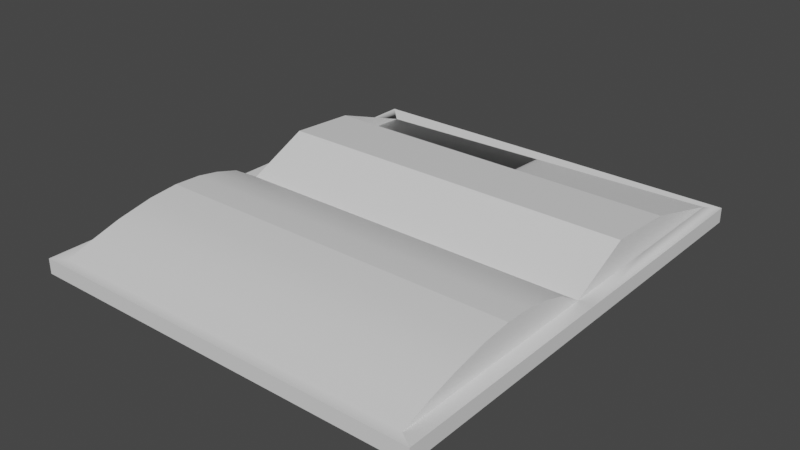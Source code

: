 # Source: writingBook.blend  (saved by Blender 3.4.6; exported with 4.5.12 LTS)
import bpy
from mathutils import Matrix  # noqa: F401  (used for matrix-valued properties, if any)

bpy.ops.wm.read_factory_settings(use_empty=True)
scene = bpy.context.scene
scene.name = 'Scene'

# ---- collections
col_collection = bpy.data.collections.new('Collection'); scene.collection.children.link(col_collection)

# ---- materials (node trees are filled in below, after node groups)
mat_material = bpy.data.materials.new('Material')
mat_material.alpha_threshold = 0.0
mat_material.use_transparent_shadow = False
mat_material.roughness = 0.5
mat_material.line_color = (0.0, 0.0, 0.0, 1.0)

# ---- node groups
ng_auto_smooth = bpy.data.node_groups.new('Auto Smooth', 'GeometryNodeTree')
_s = ng_auto_smooth.interface.new_socket(name='Geometry', in_out='OUTPUT', socket_type='NodeSocketGeometry')
_s = ng_auto_smooth.interface.new_socket(name='Geometry', in_out='INPUT', socket_type='NodeSocketGeometry')
_s = ng_auto_smooth.interface.new_socket(name='Angle', in_out='INPUT', socket_type='NodeSocketFloat')
_s.subtype = 'ANGLE'
_s.min_value = 0.0
_s.max_value = 3.142
ng_auto_smooth.is_modifier = True
_N = ng_auto_smooth.nodes; _L = ng_auto_smooth.links
n0 = _N.new('NodeGroupOutput'); n0.name = 'Group Output'; n0.location = (480, -100)
n1 = _N.new('NodeGroupInput'); n1.name = 'Group Input'; n1.location = (-420, -300)
n2 = _N.new('NodeGroupInput'); n2.name = 'Group Input.001'; n2.location = (-60, -100)
n3 = _N.new('GeometryNodeSetShadeSmooth'); n3.name = 'Set Shade Smooth'; n3.location = (120, -100)
n3.domain = 'EDGE'
n4 = _N.new('GeometryNodeSetShadeSmooth'); n4.name = 'Set Shade Smooth.001'; n4.location = (300, -100)
n5 = _N.new('GeometryNodeInputMeshEdgeAngle'); n5.name = 'Edge Angle'; n5.location = (-420, -220)
n6 = _N.new('GeometryNodeInputEdgeSmooth'); n6.name = 'Is Edge Smooth'; n6.location = (-60, -160)
n7 = _N.new('GeometryNodeInputShadeSmooth'); n7.name = 'Is Face Smooth'; n7.location = (-240, -340)
n8 = _N.new('FunctionNodeBooleanMath'); n8.name = 'Boolean Math'; n8.location = (-60, -220)
n9 = _N.new('FunctionNodeCompare'); n9.name = 'Compare'; n9.location = (-240, -180)
n9.operation = 'LESS_EQUAL'
_L.new(n5.outputs[0], n9.inputs[0])
_L.new(n4.outputs[0], n0.inputs[0])
_L.new(n1.outputs[1], n9.inputs[1])
_L.new(n9.outputs[0], n8.inputs[0])
_L.new(n7.outputs[0], n8.inputs[1])
_L.new(n2.outputs[0], n3.inputs[0])
_L.new(n6.outputs[0], n3.inputs[1])
_L.new(n3.outputs[0], n4.inputs[0])
_L.new(n8.outputs[0], n3.inputs[2])
n0.is_active_output = True

# ---- material node trees
mat_material.use_nodes = True; mat_material.node_tree.nodes.clear()
_N = mat_material.node_tree.nodes; _L = mat_material.node_tree.links
n0 = _N.new('ShaderNodeOutputMaterial'); n0.name = 'Material Output'; n0.location = (300, 300)
n1 = _N.new('ShaderNodeBsdfPrincipled'); n1.name = 'Principled BSDF'; n1.location = (10, 300)
n1.distribution = 'GGX'
n1.subsurface_method = 'RANDOM_WALK_SKIN'
n1.inputs[3].default_value = 1.45
n1.inputs[27].default_value = (0.0, 0.0, 0.0, 1.0)
n1.inputs[28].default_value = 1.0
_L.new(n1.outputs[0], n0.inputs[0])
n0.is_active_output = True

# ---- world
world_world = bpy.data.worlds.new('World'); scene.world = world_world
world_world.use_nodes = True; world_world.node_tree.nodes.clear()
_N = world_world.node_tree.nodes; _L = world_world.node_tree.links
n0 = _N.new('ShaderNodeOutputWorld'); n0.name = 'World Output'; n0.location = (300, 300)
n1 = _N.new('ShaderNodeBackground'); n1.name = 'Background'; n1.location = (10, 300)
n1.inputs[0].default_value = (0.05088, 0.05088, 0.05088, 1.0)
_L.new(n1.outputs[0], n0.inputs[0])
n0.is_active_output = True
world_world.color = (0.05088, 0.05088, 0.05088)
world_world.use_sun_shadow = False
world_world.sun_shadow_jitter_overblur = 0.0

# ---- meshes
me_cube = bpy.data.meshes.new('Cube')
me_cube.from_pydata([(1.0, 0.738, 1.0), (1.0, 0.738, -1.0), (1.0, -0.7383, 1.0), (1.0, -0.7383, -1.0), (-1.0, 0.738, 1.0), (-1.0, 0.738, -1.0), (-1.0, -0.7383, 1.0), (-1.0, -0.7383, -1.0), (-1.0, -0.0001316, -1.0), (1.0, -0.0001316, 1.0), (-1.0, -0.0001316, 1.0), (1.0, -0.0001316, -1.0), (0.9286, 0.7096, 1.003), (0.9308, -0.7084, 1.047), (-0.9267, 0.6947, 0.3796), (-0.9286, -0.7094, 1.003), (0.9286, -0.0001316, 1.003), (-1.0, -0.3692, -1.0), (1.0, -0.3692, 1.0), (-1.0, -0.3692, 1.0), (1.0, -0.3692, -1.0), (0.9286, -0.3548, 1.003), (-0.9286, -0.3548, 1.003), (-1.0, 0.369, 1.0), (1.0, 0.369, -1.0), (-1.0, 0.369, -1.0), (1.0, 0.369, 1.0), (-0.9286, 0.3545, 1.003), (0.9286, 0.3545, 1.003), (0.9286, 0.2013, 4.928), (-0.9293, -0.08176, 3.124), (-0.9286, -0.0001316, 1.003), (0.9279, -0.08176, 3.124), (-0.9286, 0.2013, 4.928), (-0.9292, -0.4126, 4.279), (0.928, -0.4126, 4.279), (-0.9286, 0.4227, 4.386), (0.9286, 0.4227, 4.386), (-0.9278, -0.53, 3.307), (0.9294, -0.53, 3.307), (-0.9308, -0.6253, 2.078), (0.9264, -0.6253, 2.078), (-0.9298, -0.3172, 4.647), (0.9274, -0.3172, 4.647), (-0.9305, -0.229, 4.503), (0.9267, -0.229, 4.503), (-0.9305, -0.1568, 3.994), (0.9267, -0.1568, 3.994)], [], [(23, 10, 31, 27), (3, 2, 6, 7), (25, 23, 4, 5), (17, 20, 3, 7), (20, 18, 2, 3), (5, 4, 0, 1), (24, 26, 9, 11), (25, 24, 11, 8), (17, 19, 10, 8), (26, 0, 12, 28), (21, 22, 15, 13), (21, 16, 32), (18, 9, 16, 21), (19, 6, 15, 22), (0, 4, 14, 12), (6, 2, 13, 15), (10, 19, 22, 31), (2, 18, 21, 13), (31, 22, 30), (7, 6, 19, 17), (11, 9, 18, 20), (8, 11, 20, 17), (12, 14, 27, 28), (9, 26, 28, 16), (5, 1, 24, 25), (1, 0, 26, 24), (8, 10, 23, 25), (4, 23, 27, 14), (29, 33, 31, 16), (16, 31, 30, 32), (27, 33, 36, 14), (27, 31, 33), (16, 28, 29), (39, 38, 40, 41), (35, 34, 38, 39), (33, 29, 37, 36), (29, 28, 12, 37), (41, 40, 15, 13), (34, 35, 43, 42), (42, 43, 45, 44), (44, 45, 47, 46), (46, 47, 32, 30), (32, 47, 21), (47, 45, 21), (45, 43, 21), (43, 35, 21), (35, 39, 21), (39, 41, 21), (21, 41, 13)])
me_cube.polygons.foreach_set('use_smooth', [1, 1, 1, 1, 1, 1, 1, 1, 1, 1, 1, 1, 1, 1, 1, 1, 1, 1, 1, 1, 1, 1, 1, 1, 1, 1, 1, 1, 1, 1, 1, 1, 1, 1, 1, 1, 1, 1, 1, 1, 1, 1, 1, 1, 1, 1, 1, 1, 0])
_uv = me_cube.uv_layers.new(name='UVMap')
_uv.uv.foreach_set('vector', [0.625, 0.1875, 0.625, 0.125, 0.625, 0.125, 0.625, 0.1875, 0.375, 0.75, 0.625, 0.75, 0.625, 1.0, 0.375, 1.0, 0.375, 0.1875, 0.625, 0.1875, 0.625, 0.25, 0.375, 0.25, 0.125, 0.6875, 0.375, 0.6875, 0.375, 0.75, 0.125, 0.75, 0.375, 0.6875, 0.625, 0.6875, 0.625, 0.75, 0.375, 0.75, 0.375, 0.25, 0.625, 0.25, 0.625, 0.5, 0.375, 0.5, 0.375, 0.5625, 0.625, 0.5625, 0.625, 0.625, 0.375, 0.625, 0.125, 0.5625, 0.375, 0.5625, 0.375, 0.625, 0.125, 0.625, 0.375, 0.0625, 0.625, 0.0625, 0.625, 0.125, 0.375, 0.125, 0.625, 0.5625, 0.625, 0.5, 0.625, 0.5, 0.625, 0.5625, 0.625, 0.6875, 0.875, 0.6875, 0.875, 0.75, 0.625, 0.75, 0.625, 0.6875, 0.625, 0.625, 0.625, 0.6875, 0.625, 0.6875, 0.625, 0.625, 0.625, 0.625, 0.625, 0.6875, 0.625, 0.0625, 0.625, 0.0, 0.625, 0.0, 0.625, 0.0625, 0.625, 0.5, 0.625, 0.25, 0.625, 0.25, 0.625, 0.5, 0.625, 1.0, 0.625, 0.75, 0.625, 0.75, 0.625, 1.0, 0.625, 0.125, 0.625, 0.0625, 0.625, 0.0625, 0.625, 0.125, 0.625, 0.75, 0.625, 0.6875, 0.625, 0.6875, 0.625, 0.75, 0.625, 0.125, 0.625, 0.0625, 0.625, 0.0625, 0.375, 0.0, 0.625, 0.0, 0.625, 0.0625, 0.375, 0.0625, 0.375, 0.625, 0.625, 0.625, 0.625, 0.6875, 0.375, 0.6875, 0.125, 0.625, 0.375, 0.625, 0.375, 0.6875, 0.125, 0.6875, 0.625, 0.5, 0.875, 0.5, 0.875, 0.5625, 0.625, 0.5625, 0.625, 0.625, 0.625, 0.5625, 0.625, 0.5625, 0.625, 0.625, 0.125, 0.5, 0.375, 0.5, 0.375, 0.5625, 0.125, 0.5625, 0.375, 0.5, 0.625, 0.5, 0.625, 0.5625, 0.375, 0.5625, 0.375, 0.125, 0.625, 0.125, 0.625, 0.1875, 0.375, 0.1875, 0.625, 0.25, 0.625, 0.1875, 0.625, 0.1875, 0.625, 0.25, 0.625, 0.5625, 0.875, 0.5625, 0.875, 0.625, 0.625, 0.625, 0.625, 0.625, 0.875, 0.625, 0.875, 0.6875, 0.625, 0.6875, 0.625, 0.1875, 0.625, 0.1875, 0.625, 0.1875, 0.625, 0.1875, 0.625, 0.1875, 0.625, 0.125, 0.625, 0.1875, 0.625, 0.625, 0.625, 0.5625, 0.625, 0.5625, 0.625, 0.6875, 0.875, 0.6875, 0.875, 0.6875, 0.625, 0.6875, 0.625, 0.6875, 0.875, 0.6875, 0.875, 0.6875, 0.625, 0.6875, 0.875, 0.5625, 0.625, 0.5625, 0.625, 0.5625, 0.875, 0.5625, 0.625, 0.5625, 0.625, 0.5625, 0.625, 0.5625, 0.625, 0.5625, 0.625, 0.6875, 0.875, 0.6875, 0.875, 0.6875, 0.625, 0.6875, 0.875, 0.6875, 0.625, 0.6875, 0.625, 0.6875, 0.875, 0.6875, 0.875, 0.6875, 0.625, 0.6875, 0.625, 0.6875, 0.875, 0.6875, 0.875, 0.6875, 0.625, 0.6875, 0.625, 0.6875, 0.875, 0.6875, 0.875, 0.6875, 0.625, 0.6875, 0.625, 0.6875, 0.875, 0.6875, 0.625, 0.6875, 0.625, 0.6875, 0.625, 0.6875, 0.625, 0.6875, 0.625, 0.6875, 0.625, 0.6875, 0.625, 0.6875, 0.625, 0.6875, 0.625, 0.6875, 0.625, 0.6875, 0.625, 0.6875, 0.625, 0.6875, 0.625, 0.6875, 0.625, 0.6875, 0.625, 0.6875, 0.625, 0.6875, 0.625, 0.6875, 0.625, 0.6875, 0.0, 0.0, 0.0, 0.0, 0.0, 0.0])
me_cube.materials.append(mat_material)
me_cube.use_mirror_vertex_groups = False
me_cube.update()

# ---- objects
ob_cube = bpy.data.objects.new('Cube', me_cube)

# ---- transforms, parenting, visibility, modifiers, constraints
ob_cube.location = (0.0, 0.0, 0.0)
ob_cube.scale = (0.6412, 1.0, 0.02396)
ob_cube.lock_rotations_4d = False
ob_cube.empty_display_type = 'ARROWS'
ob_cube.lineart.crease_threshold = 0.0
_m = ob_cube.modifiers.new('Auto Smooth', 'NODES')
_m.node_group = ng_auto_smooth
_gi = [s.identifier for s in ng_auto_smooth.interface.items_tree if s.item_type == 'SOCKET' and s.in_out == 'INPUT']
_m[_gi[1]] = 0.5236  # Angle

# ---- collection membership
col_collection.objects.link(ob_cube)

# ---- scene / render settings (as saved in the file)
scene.frame_start = 1; scene.frame_end = 250; scene.frame_set(1)
scene.render.engine = 'BLENDER_EEVEE_NEXT'
scene.cycles.sampling_pattern = 'TABULATED_SOBOL'
scene.cycles.use_light_tree = False
scene.view_settings.view_transform = 'Filmic'
bpy.context.view_layer.update()

# ---- added for rendering (the .blend has no active camera and no usable light): camera, sun
cam_auto = bpy.data.cameras.new('AutoCamera')
cam_auto.lens = 50.0
cam_auto.sensor_width = 36.0
cam_auto.clip_end = 1000.0
ob_auto_camera = bpy.data.objects.new('AutoCamera', cam_auto)
scene.collection.objects.link(ob_auto_camera)
ob_auto_camera.location = (1.8141, -2.17705, 1.49834)
ob_auto_camera.rotation_euler = (1.09748, -7.21219e-08, 0.694738)
scene.camera = ob_auto_camera
light_auto_sun = bpy.data.lights.new('AutoSun', 'SUN')
light_auto_sun.energy = 3.0
light_auto_sun.angle = 0.0523599
ob_auto_sun = bpy.data.objects.new('AutoSun', light_auto_sun)
scene.collection.objects.link(ob_auto_sun)
ob_auto_sun.rotation_euler = (0.872665, 0.174533, 0.523599)
bpy.context.view_layer.update()
